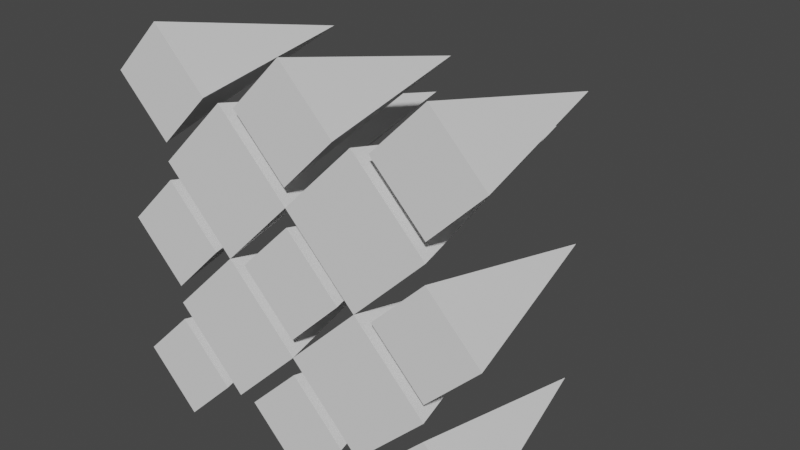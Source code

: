 # Source: spikes.blend  (saved by Blender 3.0.42; exported with 4.5.12 LTS)
import bpy
from mathutils import Matrix  # noqa: F401  (used for matrix-valued properties, if any)

bpy.ops.wm.read_factory_settings(use_empty=True)
scene = bpy.context.scene
scene.name = 'Scene'

# ---- collections
col_collection = bpy.data.collections.new('Collection'); scene.collection.children.link(col_collection)

# ---- world
world_world = bpy.data.worlds.new('World'); scene.world = world_world
world_world.use_nodes = True; world_world.node_tree.nodes.clear()
_N = world_world.node_tree.nodes; _L = world_world.node_tree.links
n0 = _N.new('ShaderNodeOutputWorld'); n0.name = 'World Output'; n0.location = (300, 300)
n1 = _N.new('ShaderNodeBackground'); n1.name = 'Background'; n1.location = (10, 300)
n1.inputs[0].default_value = (0.05088, 0.05088, 0.05088, 1.0)
_L.new(n1.outputs[0], n0.inputs[0])
n0.is_active_output = True
world_world.color = (0.05088, 0.05088, 0.05088)
world_world.use_sun_shadow = False
world_world.sun_shadow_jitter_overblur = 0.0

# ---- meshes
me_cube_002 = bpy.data.meshes.new('Cube.002')
me_cube_002.from_pydata([(-1.0, -1.0, -0.5), (-0.5, -1.0, -5.96e-08), (3.331e-16, -1.0, -0.5), (-0.5, -1.0, -1.0), (-0.5, 1.0, -0.5), (3.331e-16, -1.0, -0.5), (0.5, -1.0, -5.96e-08), (1.0, -1.0, -0.5), (0.5, -1.0, -1.0), (0.5, 1.0, -0.5), (-1.0, -1.0, 0.5), (-0.5, -1.0, 1.0), (1.11e-16, -1.0, 0.5), (-0.5, -1.0, -5.96e-08), (-0.5, 1.0, 0.5), (1.11e-16, -1.0, 0.5), (0.5, -1.0, 1.0), (1.0, -1.0, 0.5), (0.5, -1.0, -5.96e-08), (0.5, 1.0, 0.5), (-0.375, -1.0, -5.96e-08), (2.086e-08, -1.0, 0.375), (0.375, -1.0, -5.96e-08), (-4.619e-08, -1.0, -0.375), (-1.49e-09, 0.5, 2.98e-08), (-0.375, -1.0, -1.0), (2.086e-08, -1.0, -0.625), (0.375, -1.0, -1.0), (-4.619e-08, -1.0, -1.375), (-1.49e-09, 0.5, -1.0), (-0.375, -1.0, 1.0), (2.086e-08, -1.0, 1.375), (0.375, -1.0, 1.0), (-4.619e-08, -1.0, 0.625), (-1.49e-09, 0.5, 1.0), (1.0, -1.0, -0.375), (0.625, -1.0, -5.96e-08), (1.0, -1.0, 0.375), (1.375, -1.0, -1.788e-07), (1.0, 0.5, 0.0), (-1.0, -1.0, -0.375), (-1.375, -1.0, 0.0), (-1.0, -1.0, 0.375), (-0.625, -1.0, -5.96e-08), (-1.0, 0.5, 8.941e-08), (1.0, -1.0, 0.625), (0.625, -1.0, 1.0), (1.0, -1.0, 1.375), (1.375, -1.0, 1.0), (1.0, 0.5, 1.0), (-1.0, -1.0, 0.625), (-1.375, -1.0, 1.0), (-1.0, -1.0, 1.375), (-0.625, -1.0, 1.0), (-1.0, 0.5, 1.0), (1.0, -1.0, -1.375), (0.625, -1.0, -1.0), (1.0, -1.0, -0.625), (1.375, -1.0, -1.0), (1.0, 0.5, -1.0), (-1.0, -1.0, -1.375), (-1.375, -1.0, -1.0), (-1.0, -1.0, -0.625), (-0.625, -1.0, -1.0), (-1.0, 0.5, -1.0)], [], [(0, 3, 2, 1), (1, 2, 4), (2, 3, 4), (3, 0, 4), (0, 1, 4), (5, 8, 7, 6), (6, 7, 9), (7, 8, 9), (8, 5, 9), (5, 6, 9), (10, 13, 12, 11), (11, 12, 14), (12, 13, 14), (13, 10, 14), (10, 11, 14), (15, 18, 17, 16), (16, 17, 19), (17, 18, 19), (18, 15, 19), (15, 16, 19), (20, 23, 22, 21), (21, 22, 24), (22, 23, 24), (23, 20, 24), (20, 21, 24), (25, 28, 27, 26), (26, 27, 29), (27, 28, 29), (28, 25, 29), (25, 26, 29), (30, 33, 32, 31), (31, 32, 34), (32, 33, 34), (33, 30, 34), (30, 31, 34), (35, 38, 37, 36), (36, 37, 39), (37, 38, 39), (38, 35, 39), (35, 36, 39), (40, 43, 42, 41), (41, 42, 44), (42, 43, 44), (43, 40, 44), (40, 41, 44), (45, 48, 47, 46), (46, 47, 49), (47, 48, 49), (48, 45, 49), (45, 46, 49), (50, 53, 52, 51), (51, 52, 54), (52, 53, 54), (53, 50, 54), (50, 51, 54), (55, 58, 57, 56), (56, 57, 59), (57, 58, 59), (58, 55, 59), (55, 56, 59), (60, 63, 62, 61), (61, 62, 64), (62, 63, 64), (63, 60, 64), (60, 61, 64)])
_uv = me_cube_002.uv_layers.new(name='UVMap')
_uv.uv.foreach_set('vector', [0.0, 0.0, 0.0, 0.0, 0.0, 0.0, 0.0, 0.0, 0.0, 0.0, 0.0, 0.0, 0.0, 0.0, 0.0, 0.0, 0.0, 0.0, 0.0, 0.0, 0.0, 0.0, 0.0, 0.0, 0.0, 0.0, 0.0, 0.0, 0.0, 0.0, 0.0, 0.0, 0.0, 0.0, 0.0, 0.0, 0.0, 0.0, 0.0, 0.0, 0.0, 0.0, 0.0, 0.0, 0.0, 0.0, 0.0, 0.0, 0.0, 0.0, 0.0, 0.0, 0.0, 0.0, 0.0, 0.0, 0.0, 0.0, 0.0, 0.0, 0.0, 0.0, 0.0, 0.0, 0.0, 0.0, 0.0, 0.0, 0.0, 0.0, 0.0, 0.0, 0.0, 0.0, 0.0, 0.0, 0.0, 0.0, 0.0, 0.0, 0.0, 0.0, 0.0, 0.0, 0.0, 0.0, 0.0, 0.0, 0.0, 0.0, 0.0, 0.0, 0.0, 0.0, 0.0, 0.0, 0.0, 0.0, 0.0, 0.0, 0.0, 0.0, 0.0, 0.0, 0.0, 0.0, 0.0, 0.0, 0.0, 0.0, 0.0, 0.0, 0.0, 0.0, 0.0, 0.0, 0.0, 0.0, 0.0, 0.0, 0.0, 0.0, 0.0, 0.0, 0.0, 0.0, 0.0, 0.0, 0.0, 0.0, 0.0, 0.0, 0.0, 0.0, 0.0, 0.0, 0.0, 0.0, 0.0, 0.0, 0.0, 0.0, 0.0, 0.0, 0.0, 0.0, 0.0, 0.0, 0.0, 0.0, 0.0, 0.0, 0.0, 0.0, 0.0, 0.0, 0.0, 0.0, 0.0, 0.0, 0.0, 0.0, 0.0, 0.0, 0.0, 0.0, 0.0, 0.0, 0.0, 0.0, 0.0, 0.0, 0.0, 0.0, 0.0, 0.0, 0.0, 0.0, 0.0, 0.0, 0.0, 0.0, 0.0, 0.0, 0.0, 0.0, 0.0, 0.0, 0.0, 0.0, 0.0, 0.0, 0.0, 0.0, 0.0, 0.0, 0.0, 0.0, 0.0, 0.0, 0.0, 0.0, 0.0, 0.0, 0.0, 0.0, 0.0, 0.0, 0.0, 0.0, 0.0, 0.0, 0.0, 0.0, 0.0, 0.0, 0.0, 0.0, 0.0, 0.0, 0.0, 0.0, 0.0, 0.0, 0.0, 0.0, 0.0, 0.0, 0.0, 0.0, 0.0, 0.0, 0.0, 0.0, 0.0, 0.0, 0.0, 0.0, 0.0, 0.0, 0.0, 0.0, 0.0, 0.0, 0.0, 0.0, 0.0, 0.0, 0.0, 0.0, 0.0, 0.0, 0.0, 0.0, 0.0, 0.0, 0.0, 0.0, 0.0, 0.0, 0.0, 0.0, 0.0, 0.0, 0.0, 0.0, 0.0, 0.0, 0.0, 0.0, 0.0, 0.0, 0.0, 0.0, 0.0, 0.0, 0.0, 0.0, 0.0, 0.0, 0.0, 0.0, 0.0, 0.0, 0.0, 0.0, 0.0, 0.0, 0.0, 0.0, 0.0, 0.0, 0.0, 0.0, 0.0, 0.0, 0.0, 0.0, 0.0, 0.0, 0.0, 0.0, 0.0, 0.0, 0.0, 0.0, 0.0, 0.0, 0.0, 0.0, 0.0, 0.0, 0.0, 0.0, 0.0, 0.0, 0.0, 0.0, 0.0, 0.0, 0.0, 0.0, 0.0, 0.0, 0.0, 0.0, 0.0, 0.0, 0.0, 0.0, 0.0, 0.0, 0.0, 0.0, 0.0, 0.0, 0.0, 0.0, 0.0, 0.0, 0.0, 0.0, 0.0, 0.0, 0.0, 0.0, 0.0, 0.0, 0.0, 0.0, 0.0, 0.0, 0.0, 0.0, 0.0, 0.0, 0.0, 0.0, 0.0, 0.0, 0.0, 0.0, 0.0, 0.0, 0.0, 0.0, 0.0, 0.0, 0.0, 0.0, 0.0, 0.0, 0.0, 0.0, 0.0, 0.0, 0.0, 0.0, 0.0, 0.0, 0.0, 0.0, 0.0, 0.0, 0.0, 0.0, 0.0, 0.0, 0.0, 0.0, 0.0, 0.0, 0.0, 0.0, 0.0, 0.0, 0.0, 0.0, 0.0, 0.0, 0.0, 0.0, 0.0, 0.0, 0.0, 0.0, 0.0, 0.0, 0.0, 0.0, 0.0, 0.0, 0.0, 0.0, 0.0, 0.0])
me_cube_002.use_remesh_fix_poles = True
me_cube_002.use_remesh_preserve_attributes = False
me_cube_002.update()

# ---- objects
ob_spikes = bpy.data.objects.new('Spikes', me_cube_002)

# ---- transforms, parenting, visibility, modifiers, constraints
ob_spikes.location = (0.0, 0.0, 0.0)

# ---- collection membership
col_collection.objects.link(ob_spikes)

# ---- scene / render settings (as saved in the file)
scene.frame_start = 1; scene.frame_end = 250; scene.frame_set(1)
scene.render.engine = 'BLENDER_EEVEE_NEXT'
scene.cycles.use_denoising = False
scene.cycles.samples = 128
scene.cycles.sampling_pattern = 'TABULATED_SOBOL'
scene.cycles.use_adaptive_sampling = False
scene.cycles.use_light_tree = False
scene.view_settings.view_transform = 'Filmic'
bpy.context.view_layer.update()

# ---- added for rendering (the .blend has no active camera and no usable light): camera, sun
cam_auto = bpy.data.cameras.new('AutoCamera')
cam_auto.lens = 50.0
cam_auto.sensor_width = 36.0
cam_auto.clip_end = 1000.0
ob_auto_camera = bpy.data.objects.new('AutoCamera', cam_auto)
scene.collection.objects.link(ob_auto_camera)
ob_auto_camera.location = (4.04621, -4.85545, 3.23696)
ob_auto_camera.rotation_euler = (1.09748, -7.21219e-08, 0.694738)
scene.camera = ob_auto_camera
light_auto_sun = bpy.data.lights.new('AutoSun', 'SUN')
light_auto_sun.energy = 3.0
light_auto_sun.angle = 0.0523599
ob_auto_sun = bpy.data.objects.new('AutoSun', light_auto_sun)
scene.collection.objects.link(ob_auto_sun)
ob_auto_sun.rotation_euler = (0.872665, 0.174533, 0.523599)
bpy.context.view_layer.update()
